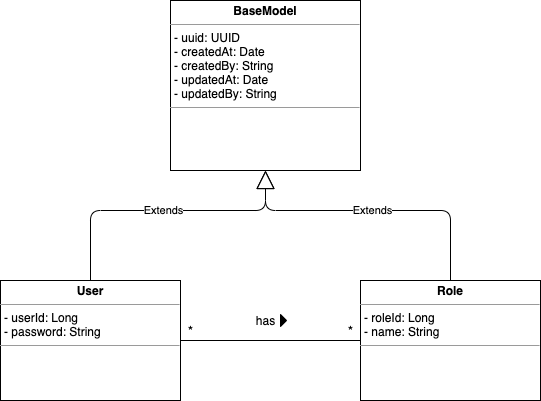

The diagram above was exported from draw.io. Its source (the exported page's mxGraphModel, read from the mxfile embedded in the PNG):
<mxGraphModel dx="1796" dy="617" grid="1" gridSize="10" guides="1" tooltips="1" connect="1" arrows="1" fold="1" page="1" pageScale="1" pageWidth="850" pageHeight="1100" math="0" shadow="0">
  <root>
    <mxCell id="bdDYwtXNAe9AghsAmm7o-0" />
    <mxCell id="bdDYwtXNAe9AghsAmm7o-1" parent="bdDYwtXNAe9AghsAmm7o-0" />
    <mxCell id="bdDYwtXNAe9AghsAmm7o-2" value="&lt;p style=&quot;margin: 0px ; margin-top: 4px ; text-align: center&quot;&gt;&lt;b&gt;User&lt;/b&gt;&lt;/p&gt;&lt;hr size=&quot;1&quot;&gt;&lt;p style=&quot;margin: 0px ; margin-left: 4px&quot;&gt;- userId: Long&lt;/p&gt;&lt;p style=&quot;margin: 0px ; margin-left: 4px&quot;&gt;- password: String&lt;/p&gt;&lt;hr size=&quot;1&quot;&gt;&lt;p style=&quot;margin: 0px ; margin-left: 4px&quot;&gt;&lt;br&gt;&lt;/p&gt;" style="verticalAlign=top;align=left;overflow=fill;fontSize=12;fontFamily=Helvetica;html=1;" parent="bdDYwtXNAe9AghsAmm7o-1" vertex="1">
      <mxGeometry x="-690" y="670" width="180" height="120" as="geometry" />
    </mxCell>
    <mxCell id="bdDYwtXNAe9AghsAmm7o-3" value="&lt;p style=&quot;margin: 0px ; margin-top: 4px ; text-align: center&quot;&gt;&lt;b&gt;BaseModel&lt;/b&gt;&lt;/p&gt;&lt;hr size=&quot;1&quot;&gt;&lt;p style=&quot;margin: 0px ; margin-left: 4px&quot;&gt;&lt;span&gt;- uuid: UUID&lt;/span&gt;&lt;br&gt;&lt;/p&gt;&lt;p style=&quot;margin: 0px ; margin-left: 4px&quot;&gt;- createdAt: Date&lt;/p&gt;&lt;p style=&quot;margin: 0px ; margin-left: 4px&quot;&gt;- createdBy: String&lt;/p&gt;&lt;p style=&quot;margin: 0px ; margin-left: 4px&quot;&gt;- updatedAt: Date&lt;/p&gt;&lt;p style=&quot;margin: 0px ; margin-left: 4px&quot;&gt;- updatedBy: String&lt;/p&gt;&lt;hr size=&quot;1&quot;&gt;&lt;p style=&quot;margin: 0px ; margin-left: 4px&quot;&gt;&lt;br&gt;&lt;/p&gt;" style="verticalAlign=top;align=left;overflow=fill;fontSize=12;fontFamily=Helvetica;html=1;" parent="bdDYwtXNAe9AghsAmm7o-1" vertex="1">
      <mxGeometry x="-520" y="390" width="190" height="170" as="geometry" />
    </mxCell>
    <mxCell id="bdDYwtXNAe9AghsAmm7o-4" value="Extends" style="endArrow=block;endSize=16;endFill=0;html=1;entryX=0.5;entryY=1;entryDx=0;entryDy=0;exitX=0.5;exitY=0;exitDx=0;exitDy=0;" parent="bdDYwtXNAe9AghsAmm7o-1" source="bdDYwtXNAe9AghsAmm7o-2" target="bdDYwtXNAe9AghsAmm7o-3" edge="1">
      <mxGeometry width="160" relative="1" as="geometry">
        <mxPoint x="25" y="320" as="sourcePoint" />
        <mxPoint x="25" y="220" as="targetPoint" />
        <Array as="points">
          <mxPoint x="-600" y="600" />
          <mxPoint x="-425" y="600" />
        </Array>
      </mxGeometry>
    </mxCell>
    <mxCell id="rVPRBrdQYzD6vP7ObsZ1-0" value="&lt;p style=&quot;margin: 0px ; margin-top: 4px ; text-align: center&quot;&gt;&lt;b&gt;Role&lt;/b&gt;&lt;/p&gt;&lt;hr size=&quot;1&quot;&gt;&lt;p style=&quot;margin: 0px ; margin-left: 4px&quot;&gt;- roleId: Long&lt;/p&gt;&lt;p style=&quot;margin: 0px ; margin-left: 4px&quot;&gt;- name: String&lt;br&gt;&lt;/p&gt;&lt;hr size=&quot;1&quot;&gt;&lt;p style=&quot;margin: 0px ; margin-left: 4px&quot;&gt;&lt;br&gt;&lt;/p&gt;" style="verticalAlign=top;align=left;overflow=fill;fontSize=12;fontFamily=Helvetica;html=1;" parent="bdDYwtXNAe9AghsAmm7o-1" vertex="1">
      <mxGeometry x="-330" y="670" width="180" height="120" as="geometry" />
    </mxCell>
    <mxCell id="rVPRBrdQYzD6vP7ObsZ1-1" value="Extends" style="endArrow=block;endSize=16;endFill=0;html=1;entryX=0.5;entryY=1;entryDx=0;entryDy=0;exitX=0.5;exitY=0;exitDx=0;exitDy=0;" parent="bdDYwtXNAe9AghsAmm7o-1" source="rVPRBrdQYzD6vP7ObsZ1-0" target="bdDYwtXNAe9AghsAmm7o-3" edge="1">
      <mxGeometry width="160" relative="1" as="geometry">
        <mxPoint x="-570" y="680" as="sourcePoint" />
        <mxPoint x="-570" y="590" as="targetPoint" />
        <Array as="points">
          <mxPoint x="-240" y="600" />
          <mxPoint x="-425" y="600" />
        </Array>
      </mxGeometry>
    </mxCell>
    <mxCell id="rHAemAdcvPOJFvxHC5fx-0" value="" style="html=1;endArrow=none;elbow=vertical;entryX=0;entryY=0.5;entryDx=0;entryDy=0;exitX=1;exitY=0.5;exitDx=0;exitDy=0;" parent="bdDYwtXNAe9AghsAmm7o-1" source="bdDYwtXNAe9AghsAmm7o-2" target="rVPRBrdQYzD6vP7ObsZ1-0" edge="1">
      <mxGeometry width="160" relative="1" as="geometry">
        <mxPoint x="-460" y="899" as="sourcePoint" />
        <mxPoint x="-170" y="900" as="targetPoint" />
        <Array as="points" />
      </mxGeometry>
    </mxCell>
    <mxCell id="rHAemAdcvPOJFvxHC5fx-1" value="has" style="text;html=1;align=center;verticalAlign=middle;resizable=0;points=[];autosize=1;strokeColor=none;" parent="bdDYwtXNAe9AghsAmm7o-1" vertex="1">
      <mxGeometry x="-440" y="700" width="30" height="20" as="geometry" />
    </mxCell>
    <mxCell id="rHAemAdcvPOJFvxHC5fx-2" value="" style="triangle;aspect=fixed;fillColor=#000000;rotation=0;" parent="bdDYwtXNAe9AghsAmm7o-1" vertex="1">
      <mxGeometry x="-410" y="704" width="6" height="12" as="geometry" />
    </mxCell>
    <mxCell id="EZxlTus5I_OwQTLnjUvK-0" value="&lt;font style=&quot;font-size: 14px&quot;&gt;*&lt;/font&gt;" style="text;html=1;align=center;verticalAlign=middle;resizable=0;points=[];autosize=1;strokeColor=none;" parent="bdDYwtXNAe9AghsAmm7o-1" vertex="1">
      <mxGeometry x="-350" y="710" width="20" height="20" as="geometry" />
    </mxCell>
    <mxCell id="EZxlTus5I_OwQTLnjUvK-1" value="&lt;font style=&quot;font-size: 14px&quot;&gt;*&lt;/font&gt;" style="text;html=1;align=center;verticalAlign=middle;resizable=0;points=[];autosize=1;strokeColor=none;" parent="bdDYwtXNAe9AghsAmm7o-1" vertex="1">
      <mxGeometry x="-510" y="710" width="20" height="20" as="geometry" />
    </mxCell>
  </root>
</mxGraphModel>